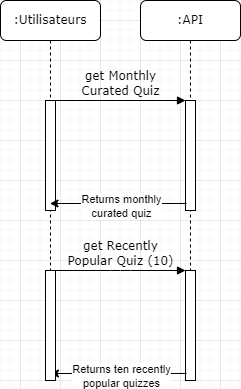

The diagram above was exported from draw.io. Its source (the exported page's mxGraphModel, read from the mxfile embedded in the PNG):
<mxGraphModel dx="1393" dy="804" grid="1" gridSize="10" guides="1" tooltips="1" connect="1" arrows="1" fold="1" page="1" pageScale="1" pageWidth="1100" pageHeight="850" background="none" math="0" shadow="0">
  <root>
    <mxCell id="0" />
    <mxCell id="1" parent="0" />
    <mxCell id="4vQBZUatxcmFLCgOEJw--1" value=":API" style="shape=umlLifeline;perimeter=lifelinePerimeter;whiteSpace=wrap;html=1;container=1;collapsible=0;recursiveResize=0;outlineConnect=0;rounded=1;shadow=0;comic=0;labelBackgroundColor=none;strokeWidth=1;fontFamily=Verdana;fontSize=12;align=center;" parent="1" vertex="1">
      <mxGeometry x="480" y="100" width="100" height="380" as="geometry" />
    </mxCell>
    <mxCell id="4vQBZUatxcmFLCgOEJw--2" value="" style="html=1;points=[];perimeter=orthogonalPerimeter;rounded=0;shadow=0;comic=0;labelBackgroundColor=none;strokeWidth=1;fontFamily=Verdana;fontSize=12;align=center;" parent="4vQBZUatxcmFLCgOEJw--1" vertex="1">
      <mxGeometry x="45" y="100" width="10" height="110" as="geometry" />
    </mxCell>
    <mxCell id="4vQBZUatxcmFLCgOEJw--3" value="" style="html=1;points=[];perimeter=orthogonalPerimeter;rounded=0;shadow=0;comic=0;labelBackgroundColor=none;strokeWidth=1;fontFamily=Verdana;fontSize=12;align=center;" parent="4vQBZUatxcmFLCgOEJw--1" vertex="1">
      <mxGeometry x="45" y="270" width="10" height="110" as="geometry" />
    </mxCell>
    <mxCell id="4vQBZUatxcmFLCgOEJw--4" value="&lt;div&gt;get Recently&lt;/div&gt;&lt;div&gt;Popular Quiz (10)&lt;br&gt;&lt;/div&gt;" style="html=1;verticalAlign=bottom;endArrow=block;entryX=0;entryY=0;labelBackgroundColor=none;fontFamily=Verdana;fontSize=12;edgeStyle=elbowEdgeStyle;elbow=vertical;" parent="4vQBZUatxcmFLCgOEJw--1" target="4vQBZUatxcmFLCgOEJw--3" edge="1">
      <mxGeometry relative="1" as="geometry">
        <mxPoint x="-85" y="270" as="sourcePoint" />
      </mxGeometry>
    </mxCell>
    <mxCell id="4vQBZUatxcmFLCgOEJw--5" style="edgeStyle=orthogonalEdgeStyle;rounded=0;orthogonalLoop=1;jettySize=auto;html=1;exitX=0.1;exitY=0.936;exitDx=0;exitDy=0;exitPerimeter=0;" parent="4vQBZUatxcmFLCgOEJw--1" source="4vQBZUatxcmFLCgOEJw--3" edge="1">
      <mxGeometry relative="1" as="geometry">
        <mxPoint x="-90" y="373" as="targetPoint" />
        <Array as="points">
          <mxPoint x="20" y="373" />
          <mxPoint x="20" y="373" />
        </Array>
      </mxGeometry>
    </mxCell>
    <mxCell id="4vQBZUatxcmFLCgOEJw--6" value="&lt;div&gt;Returns ten recently &lt;br&gt;&lt;/div&gt;&lt;div&gt;popular quizzes&lt;br&gt;&lt;/div&gt;" style="edgeLabel;html=1;align=center;verticalAlign=middle;resizable=0;points=[];" parent="4vQBZUatxcmFLCgOEJw--5" connectable="0" vertex="1">
      <mxGeometry x="-0.2088" y="2" relative="1" as="geometry">
        <mxPoint x="-12" as="offset" />
      </mxGeometry>
    </mxCell>
    <mxCell id="4vQBZUatxcmFLCgOEJw--11" value=":Utilisateurs" style="shape=umlLifeline;perimeter=lifelinePerimeter;whiteSpace=wrap;html=1;container=1;collapsible=0;recursiveResize=0;outlineConnect=0;rounded=1;shadow=0;comic=0;labelBackgroundColor=none;strokeWidth=1;fontFamily=Verdana;fontSize=12;align=center;" parent="1" vertex="1">
      <mxGeometry x="340" y="100" width="100" height="380" as="geometry" />
    </mxCell>
    <mxCell id="4vQBZUatxcmFLCgOEJw--12" value="" style="html=1;points=[];perimeter=orthogonalPerimeter;rounded=0;shadow=0;comic=0;labelBackgroundColor=none;strokeWidth=1;fontFamily=Verdana;fontSize=12;align=center;" parent="4vQBZUatxcmFLCgOEJw--11" vertex="1">
      <mxGeometry x="45" y="100" width="10" height="110" as="geometry" />
    </mxCell>
    <mxCell id="4vQBZUatxcmFLCgOEJw--13" value="" style="html=1;points=[];perimeter=orthogonalPerimeter;rounded=0;shadow=0;comic=0;labelBackgroundColor=none;strokeWidth=1;fontFamily=Verdana;fontSize=12;align=center;" parent="4vQBZUatxcmFLCgOEJw--11" vertex="1">
      <mxGeometry x="45" y="270" width="10" height="110" as="geometry" />
    </mxCell>
    <mxCell id="4vQBZUatxcmFLCgOEJw--15" value="&lt;div&gt;get Monthly &lt;br&gt;&lt;/div&gt;&lt;div&gt;Curated Quiz&lt;/div&gt;" style="html=1;verticalAlign=bottom;endArrow=block;entryX=0;entryY=0;labelBackgroundColor=none;fontFamily=Verdana;fontSize=12;edgeStyle=elbowEdgeStyle;elbow=vertical;" parent="1" source="4vQBZUatxcmFLCgOEJw--12" target="4vQBZUatxcmFLCgOEJw--2" edge="1">
      <mxGeometry relative="1" as="geometry">
        <mxPoint x="460" y="210" as="sourcePoint" />
      </mxGeometry>
    </mxCell>
    <mxCell id="4vQBZUatxcmFLCgOEJw--16" style="edgeStyle=orthogonalEdgeStyle;rounded=0;orthogonalLoop=1;jettySize=auto;html=1;exitX=0.1;exitY=0.936;exitDx=0;exitDy=0;exitPerimeter=0;" parent="1" source="4vQBZUatxcmFLCgOEJw--2" target="4vQBZUatxcmFLCgOEJw--11" edge="1">
      <mxGeometry relative="1" as="geometry">
        <Array as="points">
          <mxPoint x="500" y="303" />
          <mxPoint x="500" y="303" />
        </Array>
      </mxGeometry>
    </mxCell>
    <mxCell id="4vQBZUatxcmFLCgOEJw--17" value="&lt;div&gt;Returns monthly &lt;br&gt;&lt;/div&gt;&lt;div&gt;curated quiz&lt;/div&gt;" style="edgeLabel;html=1;align=center;verticalAlign=middle;resizable=0;points=[];" parent="4vQBZUatxcmFLCgOEJw--16" connectable="0" vertex="1">
      <mxGeometry x="-0.2088" y="2" relative="1" as="geometry">
        <mxPoint x="-12" as="offset" />
      </mxGeometry>
    </mxCell>
  </root>
</mxGraphModel>